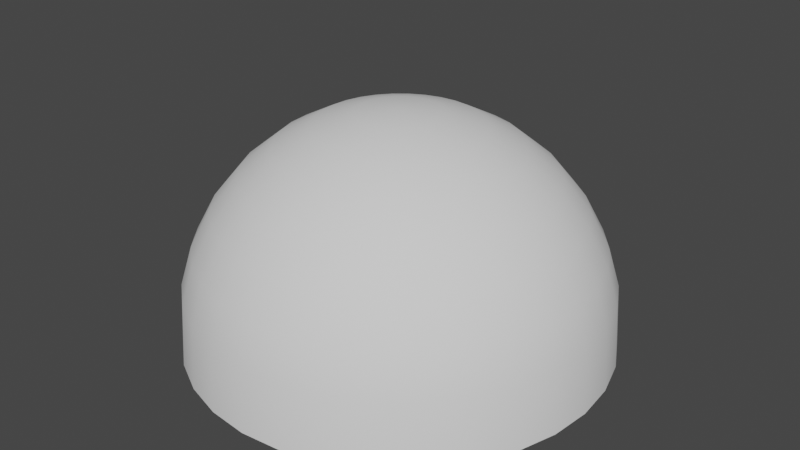 # Source: Sphere.blend  (saved by Blender 2.93.20; exported with 4.5.12 LTS)
import bpy
from mathutils import Matrix  # noqa: F401  (used for matrix-valued properties, if any)

bpy.ops.wm.read_factory_settings(use_empty=True)
scene = bpy.context.scene
scene.name = 'Scene'

# ---- collections
col_collection = bpy.data.collections.new('Collection'); scene.collection.children.link(col_collection)

# ---- world
world_world = bpy.data.worlds.new('World'); scene.world = world_world
world_world.use_nodes = True; world_world.node_tree.nodes.clear()
_N = world_world.node_tree.nodes; _L = world_world.node_tree.links
n0 = _N.new('ShaderNodeOutputWorld'); n0.name = 'World Output'; n0.location = (300, 300)
n1 = _N.new('ShaderNodeBackground'); n1.name = 'Background'; n1.location = (10, 300)
n1.inputs[0].default_value = (0.05088, 0.05088, 0.05088, 1.0)
_L.new(n1.outputs[0], n0.inputs[0])
n0.is_active_output = True
world_world.color = (0.05088, 0.05088, 0.05088)
world_world.use_sun_shadow = False
world_world.sun_shadow_jitter_overblur = 0.0

# ---- meshes
me_x = bpy.data.meshes.new('球体')
me_x.from_pydata([(0.0, 0.1951, 0.9808), (0.0, 0.3827, 0.9239), (0.0, 0.5556, 0.8315), (0.0, 0.7071, 0.7071), (0.0, 0.8315, 0.5556), (0.0, 0.9239, 0.3827), (0.0, 0.9808, 0.1951), (0.03806, 0.1913, 0.9808), (0.07466, 0.3753, 0.9239), (0.1084, 0.5449, 0.8315), (0.1379, 0.6935, 0.7071), (0.1622, 0.8155, 0.5556), (0.1802, 0.9061, 0.3827), (0.1913, 0.9619, 0.1951), (0.07466, 0.1802, 0.9808), (0.1464, 0.3536, 0.9239), (0.2126, 0.5133, 0.8315), (0.2706, 0.6533, 0.7071), (0.3182, 0.7682, 0.5556), (0.3536, 0.8536, 0.3827), (0.3753, 0.9061, 0.1951), (0.1084, 0.1622, 0.9808), (0.2126, 0.3182, 0.9239), (0.3087, 0.4619, 0.8315), (0.3928, 0.5879, 0.7071), (0.4619, 0.6913, 0.5556), (0.5133, 0.7682, 0.3827), (0.5449, 0.8155, 0.1951), (0.1379, 0.1379, 0.9808), (0.2706, 0.2706, 0.9239), (0.3928, 0.3928, 0.8315), (0.5, 0.5, 0.7071), (0.5879, 0.5879, 0.5556), (0.6533, 0.6533, 0.3827), (0.6935, 0.6935, 0.1951), (0.1622, 0.1084, 0.9808), (0.3182, 0.2126, 0.9239), (0.4619, 0.3087, 0.8315), (0.5879, 0.3928, 0.7071), (0.6913, 0.4619, 0.5556), (0.7682, 0.5133, 0.3827), (0.8155, 0.5449, 0.1951), (0.1802, 0.07466, 0.9808), (0.3536, 0.1464, 0.9239), (0.5133, 0.2126, 0.8315), (0.6533, 0.2706, 0.7071), (0.7682, 0.3182, 0.5556), (0.8536, 0.3536, 0.3827), (0.9061, 0.3753, 0.1951), (0.1913, 0.03806, 0.9808), (0.3753, 0.07466, 0.9239), (0.5449, 0.1084, 0.8315), (0.6935, 0.1379, 0.7071), (0.8155, 0.1622, 0.5556), (0.9061, 0.1802, 0.3827), (0.9619, 0.1913, 0.1951), (0.1951, -6.874e-08, 0.9808), (0.3827, -1.209e-07, 0.9239), (0.5556, -1.134e-07, 0.8315), (0.7071, -4.638e-08, 0.7071), (0.8315, -9.109e-08, 0.5556), (0.9239, -1.658e-08, 0.3827), (0.9808, -9.109e-08, 0.1951), (1.0, -1.656e-07, -0.1052), (0.1913, -0.03806, 0.9808), (0.3753, -0.07466, 0.9239), (0.5449, -0.1084, 0.8315), (0.6935, -0.1379, 0.7071), (0.8155, -0.1622, 0.5556), (0.9061, -0.1802, 0.3827), (0.9619, -0.1913, 0.1951), (0.1802, -0.07466, 0.9808), (0.3536, -0.1464, 0.9239), (0.5133, -0.2126, 0.8315), (0.6533, -0.2706, 0.7071), (0.7682, -0.3182, 0.5556), (0.8536, -0.3536, 0.3827), (0.9061, -0.3753, 0.1951), (0.1622, -0.1084, 0.9808), (0.3182, -0.2126, 0.9239), (0.4619, -0.3087, 0.8315), (0.5879, -0.3928, 0.7071), (0.6913, -0.4619, 0.5556), (0.7682, -0.5133, 0.3827), (0.8155, -0.5449, 0.1951), (0.1379, -0.1379, 0.9808), (0.2706, -0.2706, 0.9239), (0.3928, -0.3928, 0.8315), (0.5, -0.5, 0.7071), (0.5879, -0.5879, 0.5556), (0.6533, -0.6533, 0.3827), (0.6935, -0.6935, 0.1951), (0.1084, -0.1622, 0.9808), (0.2126, -0.3182, 0.9239), (0.3087, -0.4619, 0.8315), (0.3928, -0.5879, 0.7071), (0.4619, -0.6913, 0.5556), (0.5133, -0.7682, 0.3827), (0.5449, -0.8155, 0.1951), (0.07466, -0.1802, 0.9808), (0.1464, -0.3536, 0.9239), (0.2126, -0.5133, 0.8315), (0.2706, -0.6533, 0.7071), (0.3182, -0.7682, 0.5556), (0.3536, -0.8536, 0.3827), (0.3753, -0.9061, 0.1951), (0.03806, -0.1913, 0.9808), (0.07466, -0.3753, 0.9239), (0.1084, -0.5449, 0.8315), (0.1379, -0.6935, 0.7071), (0.1622, -0.8155, 0.5556), (0.1802, -0.9061, 0.3827), (0.1913, -0.9619, 0.1951), (2.154e-09, -0.1951, 0.9808), (-2.765e-08, -0.3827, 0.9239), (-6.49e-08, -0.5556, 0.8315), (4.686e-08, -0.7071, 0.7071), (-1.275e-08, -0.8315, 0.5556), (1.706e-08, -0.9239, 0.3827), (-7.235e-08, -0.9808, 0.1951), (-0.03806, -0.1913, 0.9808), (-0.07466, -0.3753, 0.9239), (-0.1084, -0.5449, 0.8315), (-0.1379, -0.6935, 0.7071), (-0.1622, -0.8155, 0.5556), (-0.1802, -0.9061, 0.3827), (-0.1913, -0.9619, 0.1951), (-0.07466, -0.1802, 0.9808), (-0.1464, -0.3536, 0.9239), (-0.2126, -0.5133, 0.8315), (-0.2706, -0.6533, 0.7071), (-0.3182, -0.7682, 0.5556), (-0.3536, -0.8536, 0.3827), (-0.3753, -0.9061, 0.1951), (-0.1084, -0.1622, 0.9808), (-0.2126, -0.3182, 0.9239), (-0.3087, -0.4619, 0.8315), (-0.3928, -0.5879, 0.7071), (-0.4619, -0.6913, 0.5556), (-0.5133, -0.7682, 0.3827), (-0.5449, -0.8155, 0.1951), (-0.1379, -0.1379, 0.9808), (-0.2706, -0.2706, 0.9239), (-0.3928, -0.3928, 0.8315), (-0.5, -0.5, 0.7071), (-0.5879, -0.5879, 0.5556), (-0.6533, -0.6533, 0.3827), (-0.6935, -0.6935, 0.1951), (-0.1622, -0.1084, 0.9808), (-0.3182, -0.2126, 0.9239), (-0.4619, -0.3087, 0.8315), (-0.5879, -0.3928, 0.7071), (-0.6913, -0.4619, 0.5556), (-0.7682, -0.5133, 0.3827), (-0.8155, -0.5449, 0.1951), (-8.077e-08, -1.209e-07, 1.0), (-0.1802, -0.07466, 0.9808), (-0.3536, -0.1464, 0.9239), (-0.5133, -0.2126, 0.8315), (-0.6533, -0.2706, 0.7071), (-0.7682, -0.3182, 0.5556), (-0.8536, -0.3536, 0.3827), (-0.9061, -0.3753, 0.1951), (-0.1913, -0.03806, 0.9808), (-0.3753, -0.07466, 0.9239), (-0.5449, -0.1084, 0.8315), (-0.6935, -0.1379, 0.7071), (-0.8155, -0.1622, 0.5556), (-0.9061, -0.1802, 0.3827), (-0.9619, -0.1913, 0.1951), (-0.1951, -7.246e-08, 0.9808), (-0.3827, -4.638e-08, 0.9239), (-0.5556, 5.771e-09, 0.8315), (-0.7071, -9.109e-08, 0.7071), (-0.8315, -4.638e-08, 0.5556), (-0.9239, -1.68e-09, 0.3827), (-0.9808, 7.283e-08, 0.1951), (-1.0, 3.858e-07, -0.1052), (-0.1913, 0.03806, 0.9808), (-0.3753, 0.07466, 0.9239), (-0.5449, 0.1084, 0.8315), (-0.6935, 0.1379, 0.7071), (-0.8155, 0.1622, 0.5556), (-0.9061, 0.1802, 0.3827), (-0.9619, 0.1913, 0.1951), (-0.1802, 0.07466, 0.9808), (-0.3536, 0.1464, 0.9239), (-0.5133, 0.2126, 0.8315), (-0.6533, 0.2706, 0.7071), (-0.7682, 0.3182, 0.5556), (-0.8536, 0.3536, 0.3827), (-0.9061, 0.3753, 0.1951), (-0.1622, 0.1084, 0.9808), (-0.3182, 0.2126, 0.9239), (-0.4619, 0.3087, 0.8315), (-0.5879, 0.3928, 0.7071), (-0.6913, 0.4619, 0.5556), (-0.7682, 0.5133, 0.3827), (-0.8155, 0.5449, 0.1951), (-0.1379, 0.1379, 0.9808), (-0.2706, 0.2706, 0.9239), (-0.3928, 0.3928, 0.8315), (-0.5, 0.5, 0.7071), (-0.5879, 0.5879, 0.5556), (-0.6533, 0.6533, 0.3827), (-0.6935, 0.6935, 0.1951), (-0.1084, 0.1622, 0.9808), (-0.2126, 0.3182, 0.9239), (-0.3087, 0.4619, 0.8315), (-0.3928, 0.5879, 0.7071), (-0.4619, 0.6913, 0.5556), (-0.5133, 0.7682, 0.3827), (-0.5449, 0.8155, 0.1951), (-0.07466, 0.1802, 0.9808), (-0.1464, 0.3536, 0.9239), (-0.2126, 0.5133, 0.8315), (-0.2706, 0.6533, 0.7071), (-0.3182, 0.7682, 0.5556), (-0.3536, 0.8536, 0.3827), (-0.3753, 0.9061, 0.1951), (-0.03806, 0.1913, 0.9808), (-0.07466, 0.3753, 0.9239), (-0.1084, 0.5449, 0.8315), (-0.1379, 0.6935, 0.7071), (-0.1622, 0.8155, 0.5556), (-0.1802, 0.9061, 0.3827), (-0.1913, 0.9619, 0.1951), (0.1951, 0.9808, -0.1052), (0.3827, 0.9239, -0.1052), (0.5556, 0.8315, -0.1052), (0.7071, 0.7071, -0.1052), (0.8315, 0.5556, -0.1052), (0.9239, 0.3827, -0.1052), (0.9808, 0.1951, -0.1052), (0.9808, -0.1951, -0.1052), (0.9239, -0.3827, -0.1052), (0.8315, -0.5556, -0.1052), (0.7071, -0.7071, -0.1052), (0.5556, -0.8315, -0.1052), (0.3827, -0.9239, -0.1052), (0.1951, -0.9808, -0.1052), (-2.661e-07, -1.0, -0.1052), (-0.1951, -0.9808, -0.1052), (-0.3827, -0.9239, -0.1052), (-0.5556, -0.8315, -0.1052), (-0.7071, -0.7071, -0.1052), (-0.8315, -0.5556, -0.1052), (-0.9239, -0.3827, -0.1052), (-0.9808, -0.1951, -0.1052), (-0.9808, 0.1951, -0.1052), (-0.9239, 0.3827, -0.1052), (-0.8315, 0.5556, -0.1052), (-0.7071, 0.7071, -0.1052), (-0.5556, 0.8315, -0.1052), (-0.3827, 0.9239, -0.1052), (-0.1951, 0.9808, -0.1052), (5.386e-07, 1.0, -0.1052)], [], [(1, 0, 7, 8), (2, 1, 8, 9), (3, 2, 9, 10), (4, 3, 10, 11), (5, 4, 11, 12), (6, 5, 12, 13), (256, 6, 13, 227), (0, 155, 7), (227, 13, 20, 228), (7, 155, 14), (8, 7, 14, 15), (9, 8, 15, 16), (10, 9, 16, 17), (11, 10, 17, 18), (12, 11, 18, 19), (13, 12, 19, 20), (18, 17, 24, 25), (19, 18, 25, 26), (20, 19, 26, 27), (228, 20, 27, 229), (14, 155, 21), (15, 14, 21, 22), (16, 15, 22, 23), (17, 16, 23, 24), (22, 21, 28, 29), (23, 22, 29, 30), (24, 23, 30, 31), (25, 24, 31, 32), (26, 25, 32, 33), (27, 26, 33, 34), (229, 27, 34, 230), (21, 155, 28), (33, 32, 39, 40), (34, 33, 40, 41), (230, 34, 41, 231), (28, 155, 35), (29, 28, 35, 36), (30, 29, 36, 37), (31, 30, 37, 38), (32, 31, 38, 39), (36, 35, 42, 43), (37, 36, 43, 44), (38, 37, 44, 45), (39, 38, 45, 46), (40, 39, 46, 47), (41, 40, 47, 48), (231, 41, 48, 232), (35, 155, 42), (47, 46, 53, 54), (48, 47, 54, 55), (232, 48, 55, 233), (42, 155, 49), (43, 42, 49, 50), (44, 43, 50, 51), (45, 44, 51, 52), (46, 45, 52, 53), (51, 50, 57, 58), (52, 51, 58, 59), (53, 52, 59, 60), (54, 53, 60, 61), (55, 54, 61, 62), (233, 55, 62, 63), (49, 155, 56), (50, 49, 56, 57), (62, 61, 69, 70), (63, 62, 70, 234), (56, 155, 64), (57, 56, 64, 65), (58, 57, 65, 66), (59, 58, 66, 67), (60, 59, 67, 68), (61, 60, 68, 69), (66, 65, 72, 73), (67, 66, 73, 74), (68, 67, 74, 75), (69, 68, 75, 76), (70, 69, 76, 77), (234, 70, 77, 235), (64, 155, 71), (65, 64, 71, 72), (77, 76, 83, 84), (235, 77, 84, 236), (71, 155, 78), (72, 71, 78, 79), (73, 72, 79, 80), (74, 73, 80, 81), (75, 74, 81, 82), (76, 75, 82, 83), (81, 80, 87, 88), (82, 81, 88, 89), (83, 82, 89, 90), (84, 83, 90, 91), (236, 84, 91, 237), (78, 155, 85), (79, 78, 85, 86), (80, 79, 86, 87), (237, 91, 98, 238), (85, 155, 92), (86, 85, 92, 93), (87, 86, 93, 94), (88, 87, 94, 95), (89, 88, 95, 96), (90, 89, 96, 97), (91, 90, 97, 98), (96, 95, 102, 103), (97, 96, 103, 104), (98, 97, 104, 105), (238, 98, 105, 239), (92, 155, 99), (93, 92, 99, 100), (94, 93, 100, 101), (95, 94, 101, 102), (99, 155, 106), (100, 99, 106, 107), (101, 100, 107, 108), (102, 101, 108, 109), (103, 102, 109, 110), (104, 103, 110, 111), (105, 104, 111, 112), (239, 105, 112, 240), (110, 109, 116, 117), (111, 110, 117, 118), (112, 111, 118, 119), (240, 112, 119, 241), (106, 155, 113), (107, 106, 113, 114), (108, 107, 114, 115), (109, 108, 115, 116), (114, 113, 120, 121), (115, 114, 121, 122), (116, 115, 122, 123), (117, 116, 123, 124), (118, 117, 124, 125), (119, 118, 125, 126), (241, 119, 126, 242), (113, 155, 120), (125, 124, 131, 132), (126, 125, 132, 133), (242, 126, 133, 243), (120, 155, 127), (121, 120, 127, 128), (122, 121, 128, 129), (123, 122, 129, 130), (124, 123, 130, 131), (128, 127, 134, 135), (129, 128, 135, 136), (130, 129, 136, 137), (131, 130, 137, 138), (132, 131, 138, 139), (133, 132, 139, 140), (243, 133, 140, 244), (127, 155, 134), (139, 138, 145, 146), (140, 139, 146, 147), (244, 140, 147, 245), (134, 155, 141), (135, 134, 141, 142), (136, 135, 142, 143), (137, 136, 143, 144), (138, 137, 144, 145), (143, 142, 149, 150), (144, 143, 150, 151), (145, 144, 151, 152), (146, 145, 152, 153), (147, 146, 153, 154), (245, 147, 154, 246), (141, 155, 148), (142, 141, 148, 149), (154, 153, 161, 162), (246, 154, 162, 247), (148, 155, 156), (149, 148, 156, 157), (150, 149, 157, 158), (151, 150, 158, 159), (152, 151, 159, 160), (153, 152, 160, 161), (159, 158, 165, 166), (160, 159, 166, 167), (161, 160, 167, 168), (162, 161, 168, 169), (247, 162, 169, 248), (156, 155, 163), (157, 156, 163, 164), (158, 157, 164, 165), (248, 169, 176, 177), (163, 155, 170), (164, 163, 170, 171), (165, 164, 171, 172), (166, 165, 172, 173), (167, 166, 173, 174), (168, 167, 174, 175), (169, 168, 175, 176), (173, 172, 180, 181), (174, 173, 181, 182), (175, 174, 182, 183), (176, 175, 183, 184), (177, 176, 184, 249), (170, 155, 178), (171, 170, 178, 179), (172, 171, 179, 180), (249, 184, 191, 250), (178, 155, 185), (179, 178, 185, 186), (180, 179, 186, 187), (181, 180, 187, 188), (182, 181, 188, 189), (183, 182, 189, 190), (184, 183, 190, 191), (189, 188, 195, 196), (190, 189, 196, 197), (191, 190, 197, 198), (250, 191, 198, 251), (185, 155, 192), (186, 185, 192, 193), (187, 186, 193, 194), (188, 187, 194, 195), (192, 155, 199), (193, 192, 199, 200), (194, 193, 200, 201), (195, 194, 201, 202), (196, 195, 202, 203), (197, 196, 203, 204), (198, 197, 204, 205), (251, 198, 205, 252), (203, 202, 209, 210), (204, 203, 210, 211), (205, 204, 211, 212), (252, 205, 212, 253), (199, 155, 206), (200, 199, 206, 207), (201, 200, 207, 208), (202, 201, 208, 209), (207, 206, 213, 214), (208, 207, 214, 215), (209, 208, 215, 216), (210, 209, 216, 217), (211, 210, 217, 218), (212, 211, 218, 219), (253, 212, 219, 254), (206, 155, 213), (218, 217, 224, 225), (219, 218, 225, 226), (254, 219, 226, 255), (213, 155, 220), (214, 213, 220, 221), (215, 214, 221, 222), (216, 215, 222, 223), (217, 216, 223, 224), (222, 221, 1, 2), (223, 222, 2, 3), (224, 223, 3, 4), (225, 224, 4, 5), (226, 225, 5, 6), (255, 226, 6, 256), (220, 155, 0), (221, 220, 0, 1)])
me_x.polygons.foreach_set('use_smooth', [True] * 256)
_uv = me_x.uv_layers.new(name='UV 贴图')
_uv.uv.foreach_set('vector', [0.5, 0.409, 0.5, 0.5386, 0.4688, 0.5386, 0.4688, 0.409, 0.5, 0.3112, 0.5, 0.409, 0.4688, 0.409, 0.4688, 0.3112, 0.5, 0.2349, 0.5, 0.3112, 0.4688, 0.3112, 0.4688, 0.2349, 0.5, 0.1718, 0.5, 0.2349, 0.4688, 0.2349, 0.4688, 0.1718, 0.5, 0.1168, 0.5, 0.1718, 0.4688, 0.1718, 0.4688, 0.1168, 0.5, 0.06706, 0.5, 0.1168, 0.4688, 0.1168, 0.4688, 0.06706, 0.5, -0.002042, 0.5, 0.06706, 0.4688, 0.06706, 0.4688, -0.002042, 0.5, 0.5386, 0.8044, 0.6993, 0.4688, 0.5386, 0.4688, -0.002042, 0.4688, 0.06706, 0.4375, 0.06706, 0.4375, -0.002042, 0.4688, 0.5386, 0.8044, 0.6993, 0.4375, 0.5386, 0.4688, 0.409, 0.4688, 0.5386, 0.4375, 0.5386, 0.4375, 0.409, 0.4688, 0.3112, 0.4688, 0.409, 0.4375, 0.409, 0.4375, 0.3112, 0.4688, 0.2349, 0.4688, 0.3112, 0.4375, 0.3112, 0.4375, 0.2349, 0.4688, 0.1718, 0.4688, 0.2349, 0.4375, 0.2349, 0.4375, 0.1718, 0.4688, 0.1168, 0.4688, 0.1718, 0.4375, 0.1718, 0.4375, 0.1168, 0.4688, 0.06706, 0.4688, 0.1168, 0.4375, 0.1168, 0.4375, 0.06706, 0.4375, 0.1718, 0.4375, 0.2349, 0.4062, 0.2349, 0.4062, 0.1718, 0.4375, 0.1168, 0.4375, 0.1718, 0.4062, 0.1718, 0.4063, 0.1168, 0.4375, 0.06706, 0.4375, 0.1168, 0.4063, 0.1168, 0.4063, 0.06706, 0.4375, -0.002042, 0.4375, 0.06706, 0.4063, 0.06706, 0.4062, -0.002042, 0.4375, 0.5386, 0.8044, 0.6993, 0.4063, 0.5386, 0.4375, 0.409, 0.4375, 0.5386, 0.4063, 0.5386, 0.4063, 0.409, 0.4375, 0.3112, 0.4375, 0.409, 0.4063, 0.409, 0.4062, 0.3112, 0.4375, 0.2349, 0.4375, 0.3112, 0.4062, 0.3112, 0.4062, 0.2349, 0.4063, 0.409, 0.4063, 0.5386, 0.375, 0.5386, 0.375, 0.409, 0.4062, 0.3112, 0.4063, 0.409, 0.375, 0.409, 0.375, 0.3112, 0.4062, 0.2349, 0.4062, 0.3112, 0.375, 0.3112, 0.375, 0.2349, 0.4062, 0.1718, 0.4062, 0.2349, 0.375, 0.2349, 0.375, 0.1718, 0.4063, 0.1168, 0.4062, 0.1718, 0.375, 0.1718, 0.375, 0.1168, 0.4063, 0.06706, 0.4063, 0.1168, 0.375, 0.1168, 0.375, 0.06706, 0.4062, -0.002042, 0.4063, 0.06706, 0.375, 0.06706, 0.375, -0.002042, 0.4063, 0.5386, 0.8044, 0.6993, 0.375, 0.5386, 0.375, 0.1168, 0.375, 0.1718, 0.3438, 0.1718, 0.3438, 0.1168, 0.375, 0.06706, 0.375, 0.1168, 0.3438, 0.1168, 0.3438, 0.06706, 0.375, -0.002042, 0.375, 0.06706, 0.3438, 0.06706, 0.3438, -0.002042, 0.375, 0.5386, 0.8044, 0.6993, 0.3438, 0.5386, 0.375, 0.409, 0.375, 0.5386, 0.3438, 0.5386, 0.3438, 0.409, 0.375, 0.3112, 0.375, 0.409, 0.3438, 0.409, 0.3438, 0.3112, 0.375, 0.2349, 0.375, 0.3112, 0.3438, 0.3112, 0.3438, 0.2349, 0.375, 0.1718, 0.375, 0.2349, 0.3438, 0.2349, 0.3438, 0.1718, 0.3438, 0.409, 0.3438, 0.5386, 0.3125, 0.5386, 0.3125, 0.409, 0.3438, 0.3112, 0.3438, 0.409, 0.3125, 0.409, 0.3125, 0.3112, 0.3438, 0.2349, 0.3438, 0.3112, 0.3125, 0.3112, 0.3125, 0.2349, 0.3438, 0.1718, 0.3438, 0.2349, 0.3125, 0.2349, 0.3125, 0.1718, 0.3438, 0.1168, 0.3438, 0.1718, 0.3125, 0.1718, 0.3125, 0.1168, 0.3438, 0.06706, 0.3438, 0.1168, 0.3125, 0.1168, 0.3125, 0.06706, 0.3438, -0.002042, 0.3438, 0.06706, 0.3125, 0.06706, 0.3125, -0.002042, 0.3438, 0.5386, 0.8044, 0.6993, 0.3125, 0.5386, 0.3125, 0.1168, 0.3125, 0.1718, 0.2812, 0.1718, 0.2812, 0.1168, 0.3125, 0.06706, 0.3125, 0.1168, 0.2812, 0.1168, 0.2812, 0.06706, 0.3125, -0.002042, 0.3125, 0.06706, 0.2812, 0.06706, 0.2812, -0.002042, 0.3125, 0.5386, 0.8044, 0.6993, 1.281, 0.5386, 0.3125, 0.409, 0.3125, 0.5386, 0.2812, 0.5386, 0.2812, 0.409, 0.3125, 0.3112, 0.3125, 0.409, 0.2812, 0.409, 0.2812, 0.3112, 0.3125, 0.2349, 0.3125, 0.3112, 0.2812, 0.3112, 0.2812, 0.2349, 0.3125, 0.1718, 0.3125, 0.2349, 0.2812, 0.2349, 0.2812, 0.1718, 0.2812, 0.3112, 0.2812, 0.409, 0.25, 0.409, 0.25, 0.3112, 0.2812, 0.2349, 0.2812, 0.3112, 0.25, 0.3112, 0.25, 0.2349, 0.2812, 0.1718, 0.2812, 0.2349, 0.25, 0.2349, 0.25, 0.1718, 0.2812, 0.1168, 0.2812, 0.1718, 0.25, 0.1718, 0.25, 0.1168, 0.2812, 0.06706, 0.2812, 0.1168, 0.25, 0.1168, 0.25, 0.06706, 0.2812, -0.002042, 0.2812, 0.06706, 0.25, 0.06706, 0.25, -0.002042, 1.281, 0.5386, 0.8044, 0.6993, 1.25, 0.5386, 0.2812, 0.409, 0.2812, 0.5386, 0.25, 0.5386, 0.25, 0.409, 0.25, 0.06706, 0.25, 0.1168, 0.2188, 0.1168, 0.2188, 0.06706, 0.25, -0.002042, 0.25, 0.06706, 0.2188, 0.06706, 0.2188, -0.002042, 1.25, 0.5386, 0.8044, 0.6993, 1.219, 0.5386, 0.25, 0.409, 0.25, 0.5386, 0.2188, 0.5386, 0.2187, 0.409, 0.25, 0.3112, 0.25, 0.409, 0.2187, 0.409, 0.2188, 0.3112, 0.25, 0.2349, 0.25, 0.3112, 0.2188, 0.3112, 0.2188, 0.2349, 0.25, 0.1718, 0.25, 0.2349, 0.2188, 0.2349, 0.2188, 0.1718, 0.25, 0.1168, 0.25, 0.1718, 0.2188, 0.1718, 0.2188, 0.1168, 0.2188, 0.3112, 0.2187, 0.409, 0.1875, 0.409, 0.1875, 0.3112, 0.2188, 0.2349, 0.2188, 0.3112, 0.1875, 0.3112, 0.1875, 0.2349, 0.2188, 0.1718, 0.2188, 0.2349, 0.1875, 0.2349, 0.1875, 0.1718, 0.2188, 0.1168, 0.2188, 0.1718, 0.1875, 0.1718, 0.1875, 0.1168, 0.2188, 0.06706, 0.2188, 0.1168, 0.1875, 0.1168, 0.1875, 0.06706, 0.2188, -0.002042, 0.2188, 0.06706, 0.1875, 0.06706, 0.1875, -0.002042, 1.219, 0.5386, 0.8044, 0.6993, 1.188, 0.5386, 0.2187, 0.409, 0.2188, 0.5386, 0.1875, 0.5386, 0.1875, 0.409, 0.1875, 0.06706, 0.1875, 0.1168, 0.1562, 0.1168, 0.1562, 0.06706, 0.1875, -0.002042, 0.1875, 0.06706, 0.1562, 0.06706, 0.1562, -0.002042, 1.188, 0.5386, 0.8044, 0.6993, 1.156, 0.5386, 0.1875, 0.409, 0.1875, 0.5386, 0.1562, 0.5386, 0.1562, 0.409, 0.1875, 0.3112, 0.1875, 0.409, 0.1562, 0.409, 0.1562, 0.3112, 0.1875, 0.2349, 0.1875, 0.3112, 0.1562, 0.3112, 0.1562, 0.2349, 0.1875, 0.1718, 0.1875, 0.2349, 0.1562, 0.2349, 0.1562, 0.1718, 0.1875, 0.1168, 0.1875, 0.1718, 0.1562, 0.1718, 0.1562, 0.1168, 0.1562, 0.2349, 0.1562, 0.3112, 0.125, 0.3112, 0.125, 0.2349, 0.1562, 0.1718, 0.1562, 0.2349, 0.125, 0.2349, 0.125, 0.1718, 0.1562, 0.1168, 0.1562, 0.1718, 0.125, 0.1718, 0.125, 0.1168, 0.1562, 0.06706, 0.1562, 0.1168, 0.125, 0.1168, 0.125, 0.06706, 0.1562, -0.002042, 0.1562, 0.06706, 0.125, 0.06706, 0.125, -0.002042, 1.156, 0.5386, 0.8044, 0.6993, 1.125, 0.5386, 0.1562, 0.409, 0.1562, 0.5386, 0.125, 0.5386, 0.125, 0.409, 0.1562, 0.3112, 0.1562, 0.409, 0.125, 0.409, 0.125, 0.3112, 0.125, -0.002042, 0.125, 0.06706, 0.09375, 0.06706, 0.09375, -0.002042, 1.125, 0.5386, 0.8044, 0.6993, 1.094, 0.5386, 0.125, 0.409, 0.125, 0.5386, 0.09375, 0.5386, 0.09375, 0.409, 0.125, 0.3112, 0.125, 0.409, 0.09375, 0.409, 0.09375, 0.3112, 0.125, 0.2349, 0.125, 0.3112, 0.09375, 0.3112, 0.09375, 0.2349, 0.125, 0.1718, 0.125, 0.2349, 0.09375, 0.2349, 0.09375, 0.1718, 0.125, 0.1168, 0.125, 0.1718, 0.09375, 0.1718, 0.09375, 0.1168, 0.125, 0.06706, 0.125, 0.1168, 0.09375, 0.1168, 0.09375, 0.06706, 0.09375, 0.1718, 0.09375, 0.2349, 0.0625, 0.2349, 0.0625, 0.1718, 0.09375, 0.1168, 0.09375, 0.1718, 0.0625, 0.1718, 0.0625, 0.1168, 0.09375, 0.06706, 0.09375, 0.1168, 0.0625, 0.1168, 0.0625, 0.06706, 0.09375, -0.002042, 0.09375, 0.06706, 0.0625, 0.06706, 0.0625, -0.002042, 1.094, 0.5386, 0.8044, 0.6993, 1.062, 0.5386, 0.09375, 0.409, 0.09375, 0.5386, 0.0625, 0.5386, 0.0625, 0.409, 0.09375, 0.3112, 0.09375, 0.409, 0.0625, 0.409, 0.0625, 0.3112, 0.09375, 0.2349, 0.09375, 0.3112, 0.0625, 0.3112, 0.0625, 0.2349, 1.062, 0.5386, 0.8044, 0.6993, 1.031, 0.5386, 0.0625, 0.409, 0.0625, 0.5386, 0.03125, 0.5386, 0.03125, 0.409, 0.0625, 0.3112, 0.0625, 0.409, 0.03125, 0.409, 0.03125, 0.3112, 0.0625, 0.2349, 0.0625, 0.3112, 0.03125, 0.3112, 0.03125, 0.2349, 0.0625, 0.1718, 0.0625, 0.2349, 0.03125, 0.2349, 0.03125, 0.1718, 0.0625, 0.1168, 0.0625, 0.1718, 0.03125, 0.1718, 0.03125, 0.1168, 0.0625, 0.06706, 0.0625, 0.1168, 0.03125, 0.1168, 0.03125, 0.06706, 0.0625, -0.002042, 0.0625, 0.06706, 0.03125, 0.06706, 0.03125, -0.002042, 0.03125, 0.1718, 0.03125, 0.2349, 0.0, 0.2349, 0.0, 0.1718, 0.03125, 0.1168, 0.03125, 0.1718, 0.0, 0.1718, 0.0, 0.1168, 0.03125, 0.06706, 0.03125, 0.1168, 0.0, 0.1168, 0.0, 0.06706, 1.031, -0.002042, 1.031, 0.06706, 1.0, 0.06706, 1.0, -0.002042, 1.031, 0.5386, 0.8044, 0.6993, 1.0, 0.5386, 1.031, 0.409, 1.031, 0.5386, 1.0, 0.5386, 1.0, 0.409, 1.031, 0.3112, 1.031, 0.409, 1.0, 0.409, 1.0, 0.3112, 1.031, 0.2349, 1.031, 0.3112, 1.0, 0.3112, 1.0, 0.2349, 1.0, 0.409, 1.0, 0.5386, 0.9687, 0.5386, 0.9687, 0.409, 1.0, 0.3112, 1.0, 0.409, 0.9687, 0.409, 0.9687, 0.3112, 1.0, 0.2349, 1.0, 0.3112, 0.9687, 0.3112, 0.9688, 0.2349, 1.0, 0.1718, 1.0, 0.2349, 0.9688, 0.2349, 0.9687, 0.1718, 1.0, 0.1168, 1.0, 0.1718, 0.9687, 0.1718, 0.9688, 0.1168, 1.0, 0.06706, 1.0, 0.1168, 0.9688, 0.1168, 0.9687, 0.06706, 1.0, -0.002042, 1.0, 0.06706, 0.9687, 0.06706, 0.9687, -0.002042, 1.0, 0.5386, 0.8044, 0.6993, 0.9687, 0.5386, 0.9688, 0.1168, 0.9687, 0.1718, 0.9375, 0.1718, 0.9375, 0.1168, 0.9687, 0.06706, 0.9688, 0.1168, 0.9375, 0.1168, 0.9375, 0.06706, 0.9687, -0.002042, 0.9687, 0.06706, 0.9375, 0.06706, 0.9375, -0.002042, 0.9687, 0.5386, 0.8044, 0.6993, 0.9375, 0.5386, 0.9687, 0.409, 0.9687, 0.5386, 0.9375, 0.5386, 0.9375, 0.409, 0.9687, 0.3112, 0.9687, 0.409, 0.9375, 0.409, 0.9375, 0.3112, 0.9688, 0.2349, 0.9687, 0.3112, 0.9375, 0.3112, 0.9375, 0.2349, 0.9687, 0.1718, 0.9688, 0.2349, 0.9375, 0.2349, 0.9375, 0.1718, 0.9375, 0.409, 0.9375, 0.5386, 0.9062, 0.5386, 0.9062, 0.409, 0.9375, 0.3112, 0.9375, 0.409, 0.9062, 0.409, 0.9062, 0.3112, 0.9375, 0.2349, 0.9375, 0.3112, 0.9062, 0.3112, 0.9062, 0.2349, 0.9375, 0.1718, 0.9375, 0.2349, 0.9062, 0.2349, 0.9062, 0.1718, 0.9375, 0.1168, 0.9375, 0.1718, 0.9062, 0.1718, 0.9062, 0.1168, 0.9375, 0.06706, 0.9375, 0.1168, 0.9062, 0.1168, 0.9062, 0.06706, 0.9375, -0.002042, 0.9375, 0.06706, 0.9062, 0.06706, 0.9062, -0.002042, 0.9375, 0.5386, 0.8044, 0.6993, 0.9062, 0.5386, 0.9062, 0.1168, 0.9062, 0.1718, 0.875, 0.1718, 0.875, 0.1168, 0.9062, 0.06706, 0.9062, 0.1168, 0.875, 0.1168, 0.875, 0.06706, 0.9062, -0.002042, 0.9062, 0.06706, 0.875, 0.06706, 0.875, -0.002042, 0.9062, 0.5386, 0.8044, 0.6993, 0.875, 0.5386, 0.9062, 0.409, 0.9062, 0.5386, 0.875, 0.5386, 0.875, 0.409, 0.9062, 0.3112, 0.9062, 0.409, 0.875, 0.409, 0.875, 0.3112, 0.9062, 0.2349, 0.9062, 0.3112, 0.875, 0.3112, 0.875, 0.2349, 0.9062, 0.1718, 0.9062, 0.2349, 0.875, 0.2349, 0.875, 0.1718, 0.875, 0.3112, 0.875, 0.409, 0.8438, 0.409, 0.8437, 0.3112, 0.875, 0.2349, 0.875, 0.3112, 0.8437, 0.3112, 0.8438, 0.2349, 0.875, 0.1718, 0.875, 0.2349, 0.8438, 0.2349, 0.8438, 0.1718, 0.875, 0.1168, 0.875, 0.1718, 0.8438, 0.1718, 0.8438, 0.1168, 0.875, 0.06706, 0.875, 0.1168, 0.8438, 0.1168, 0.8438, 0.06706, 0.875, -0.002042, 0.875, 0.06706, 0.8438, 0.06706, 0.8437, -0.002042, 0.875, 0.5386, 0.8044, 0.6993, 0.8438, 0.5386, 0.875, 0.409, 0.875, 0.5386, 0.8438, 0.5386, 0.8438, 0.409, 0.8438, 0.06706, 0.8438, 0.1168, 0.8125, 0.1168, 0.8125, 0.06706, 0.8437, -0.002042, 0.8438, 0.06706, 0.8125, 0.06706, 0.8125, -0.002042, 0.8438, 0.5386, 0.8044, 0.6993, 0.8125, 0.5386, 0.8438, 0.409, 0.8438, 0.5386, 0.8125, 0.5386, 0.8125, 0.409, 0.8437, 0.3112, 0.8438, 0.409, 0.8125, 0.409, 0.8125, 0.3112, 0.8438, 0.2349, 0.8437, 0.3112, 0.8125, 0.3112, 0.8125, 0.2349, 0.8438, 0.1718, 0.8438, 0.2349, 0.8125, 0.2349, 0.8125, 0.1718, 0.8438, 0.1168, 0.8438, 0.1718, 0.8125, 0.1718, 0.8125, 0.1168, 0.8125, 0.2349, 0.8125, 0.3112, 0.7812, 0.3112, 0.7812, 0.2349, 0.8125, 0.1718, 0.8125, 0.2349, 0.7812, 0.2349, 0.7812, 0.1718, 0.8125, 0.1168, 0.8125, 0.1718, 0.7812, 0.1718, 0.7812, 0.1168, 0.8125, 0.06706, 0.8125, 0.1168, 0.7812, 0.1168, 0.7812, 0.06706, 0.8125, -0.002042, 0.8125, 0.06706, 0.7812, 0.06706, 0.7812, -0.002042, 0.8125, 0.5386, 0.8044, 0.6993, 0.7812, 0.5386, 0.8125, 0.409, 0.8125, 0.5386, 0.7812, 0.5386, 0.7812, 0.409, 0.8125, 0.3112, 0.8125, 0.409, 0.7812, 0.409, 0.7812, 0.3112, 0.7812, -0.002042, 0.7812, 0.06706, 0.75, 0.06706, 0.75, -0.002042, 0.7812, 0.5386, 0.8044, 0.6993, 0.75, 0.5386, 0.7812, 0.409, 0.7812, 0.5386, 0.75, 0.5386, 0.75, 0.409, 0.7812, 0.3112, 0.7812, 0.409, 0.75, 0.409, 0.75, 0.3112, 0.7812, 0.2349, 0.7812, 0.3112, 0.75, 0.3112, 0.75, 0.2349, 0.7812, 0.1718, 0.7812, 0.2349, 0.75, 0.2349, 0.75, 0.1718, 0.7812, 0.1168, 0.7812, 0.1718, 0.75, 0.1718, 0.75, 0.1168, 0.7812, 0.06706, 0.7812, 0.1168, 0.75, 0.1168, 0.75, 0.06706, 0.75, 0.2349, 0.75, 0.3112, 0.7188, 0.3112, 0.7188, 0.2349, 0.75, 0.1718, 0.75, 0.2349, 0.7188, 0.2349, 0.7188, 0.1718, 0.75, 0.1168, 0.75, 0.1718, 0.7188, 0.1718, 0.7188, 0.1168, 0.75, 0.06706, 0.75, 0.1168, 0.7188, 0.1168, 0.7188, 0.06706, 0.75, -0.002042, 0.75, 0.06706, 0.7188, 0.06706, 0.7187, -0.002042, 0.75, 0.5386, 0.8044, 0.6993, 0.7188, 0.5386, 0.75, 0.409, 0.75, 0.5386, 0.7188, 0.5386, 0.7188, 0.409, 0.75, 0.3112, 0.75, 0.409, 0.7188, 0.409, 0.7188, 0.3112, 0.7187, -0.002042, 0.7188, 0.06706, 0.6875, 0.06706, 0.6875, -0.002042, 0.7188, 0.5386, 0.8044, 0.6993, 0.6875, 0.5386, 0.7188, 0.409, 0.7188, 0.5386, 0.6875, 0.5386, 0.6875, 0.409, 0.7188, 0.3112, 0.7188, 0.409, 0.6875, 0.409, 0.6875, 0.3112, 0.7188, 0.2349, 0.7188, 0.3112, 0.6875, 0.3112, 0.6875, 0.2349, 0.7188, 0.1718, 0.7188, 0.2349, 0.6875, 0.2349, 0.6875, 0.1718, 0.7188, 0.1168, 0.7188, 0.1718, 0.6875, 0.1718, 0.6875, 0.1168, 0.7188, 0.06706, 0.7188, 0.1168, 0.6875, 0.1168, 0.6875, 0.06706, 0.6875, 0.1718, 0.6875, 0.2349, 0.6562, 0.2349, 0.6562, 0.1718, 0.6875, 0.1168, 0.6875, 0.1718, 0.6562, 0.1718, 0.6562, 0.1168, 0.6875, 0.06706, 0.6875, 0.1168, 0.6562, 0.1168, 0.6562, 0.06706, 0.6875, -0.002042, 0.6875, 0.06706, 0.6562, 0.06706, 0.6562, -0.002042, 0.6875, 0.5386, 0.8044, 0.6993, 0.6562, 0.5386, 0.6875, 0.409, 0.6875, 0.5386, 0.6562, 0.5386, 0.6562, 0.409, 0.6875, 0.3112, 0.6875, 0.409, 0.6562, 0.409, 0.6562, 0.3112, 0.6875, 0.2349, 0.6875, 0.3112, 0.6562, 0.3112, 0.6562, 0.2349, 0.6562, 0.5386, 0.8044, 0.6993, 0.625, 0.5386, 0.6562, 0.409, 0.6562, 0.5386, 0.625, 0.5386, 0.625, 0.409, 0.6562, 0.3112, 0.6562, 0.409, 0.625, 0.409, 0.625, 0.3112, 0.6562, 0.2349, 0.6562, 0.3112, 0.625, 0.3112, 0.625, 0.2349, 0.6562, 0.1718, 0.6562, 0.2349, 0.625, 0.2349, 0.625, 0.1718, 0.6562, 0.1168, 0.6562, 0.1718, 0.625, 0.1718, 0.625, 0.1168, 0.6562, 0.06706, 0.6562, 0.1168, 0.625, 0.1168, 0.625, 0.06706, 0.6562, -0.002042, 0.6562, 0.06706, 0.625, 0.06706, 0.625, -0.002042, 0.625, 0.1718, 0.625, 0.2349, 0.5938, 0.2349, 0.5938, 0.1718, 0.625, 0.1168, 0.625, 0.1718, 0.5938, 0.1718, 0.5938, 0.1168, 0.625, 0.06706, 0.625, 0.1168, 0.5938, 0.1168, 0.5938, 0.06706, 0.625, -0.002042, 0.625, 0.06706, 0.5938, 0.06706, 0.5937, -0.002042, 0.625, 0.5386, 0.8044, 0.6993, 0.5938, 0.5386, 0.625, 0.409, 0.625, 0.5386, 0.5938, 0.5386, 0.5938, 0.409, 0.625, 0.3112, 0.625, 0.409, 0.5938, 0.409, 0.5938, 0.3112, 0.625, 0.2349, 0.625, 0.3112, 0.5938, 0.3112, 0.5938, 0.2349, 0.5938, 0.409, 0.5938, 0.5386, 0.5625, 0.5386, 0.5625, 0.409, 0.5938, 0.3112, 0.5938, 0.409, 0.5625, 0.409, 0.5625, 0.3112, 0.5938, 0.2349, 0.5938, 0.3112, 0.5625, 0.3112, 0.5625, 0.2349, 0.5938, 0.1718, 0.5938, 0.2349, 0.5625, 0.2349, 0.5625, 0.1718, 0.5938, 0.1168, 0.5938, 0.1718, 0.5625, 0.1718, 0.5625, 0.1168, 0.5938, 0.06706, 0.5938, 0.1168, 0.5625, 0.1168, 0.5625, 0.06706, 0.5937, -0.002042, 0.5938, 0.06706, 0.5625, 0.06706, 0.5625, -0.002042, 0.5938, 0.5386, 0.8044, 0.6993, 0.5625, 0.5386, 0.5625, 0.1168, 0.5625, 0.1718, 0.5312, 0.1718, 0.5312, 0.1168, 0.5625, 0.06706, 0.5625, 0.1168, 0.5312, 0.1168, 0.5312, 0.06706, 0.5625, -0.002042, 0.5625, 0.06706, 0.5312, 0.06706, 0.5312, -0.002042, 0.5625, 0.5386, 0.8044, 0.6993, 0.5313, 0.5386, 0.5625, 0.409, 0.5625, 0.5386, 0.5313, 0.5386, 0.5312, 0.409, 0.5625, 0.3112, 0.5625, 0.409, 0.5312, 0.409, 0.5312, 0.3112, 0.5625, 0.2349, 0.5625, 0.3112, 0.5312, 0.3112, 0.5312, 0.2349, 0.5625, 0.1718, 0.5625, 0.2349, 0.5312, 0.2349, 0.5312, 0.1718, 0.5312, 0.3112, 0.5312, 0.409, 0.5, 0.409, 0.5, 0.3112, 0.5312, 0.2349, 0.5312, 0.3112, 0.5, 0.3112, 0.5, 0.2349, 0.5312, 0.1718, 0.5312, 0.2349, 0.5, 0.2349, 0.5, 0.1718, 0.5312, 0.1168, 0.5312, 0.1718, 0.5, 0.1718, 0.5, 0.1168, 0.5312, 0.06706, 0.5312, 0.1168, 0.5, 0.1168, 0.5, 0.06706, 0.5312, -0.002042, 0.5312, 0.06706, 0.5, 0.06706, 0.5, -0.002042, 0.5313, 0.5386, 0.8044, 0.6993, 0.5, 0.5386, 0.5312, 0.409, 0.5313, 0.5386, 0.5, 0.5386, 0.5, 0.409])
me_x.use_remesh_fix_poles = True
me_x.use_remesh_preserve_attributes = False
me_x.update()

# ---- objects
ob_x = bpy.data.objects.new('球体', me_x)

# ---- transforms, parenting, visibility, modifiers, constraints
ob_x.location = (0.0, 0.0, 0.0)

# ---- collection membership
col_collection.objects.link(ob_x)

# ---- scene / render settings (as saved in the file)
scene.frame_start = 1; scene.frame_end = 250; scene.frame_set(1)
scene.render.engine = 'BLENDER_EEVEE_NEXT'
scene.cycles.use_denoising = False
scene.cycles.samples = 128
scene.cycles.sampling_pattern = 'TABULATED_SOBOL'
scene.cycles.use_adaptive_sampling = False
scene.cycles.use_light_tree = False
scene.view_settings.view_transform = 'Filmic'
bpy.context.view_layer.update()

# ---- added for rendering (the .blend has no active camera and no usable light): camera, sun
cam_auto = bpy.data.cameras.new('AutoCamera')
cam_auto.lens = 50.0
cam_auto.sensor_width = 36.0
cam_auto.clip_end = 1000.0
ob_auto_camera = bpy.data.objects.new('AutoCamera', cam_auto)
scene.collection.objects.link(ob_auto_camera)
ob_auto_camera.location = (2.80962, -3.37155, 2.69509)
ob_auto_camera.rotation_euler = (1.09748, -7.21219e-08, 0.694738)
scene.camera = ob_auto_camera
light_auto_sun = bpy.data.lights.new('AutoSun', 'SUN')
light_auto_sun.energy = 3.0
light_auto_sun.angle = 0.0523599
ob_auto_sun = bpy.data.objects.new('AutoSun', light_auto_sun)
scene.collection.objects.link(ob_auto_sun)
ob_auto_sun.rotation_euler = (0.872665, 0.174533, 0.523599)
bpy.context.view_layer.update()
